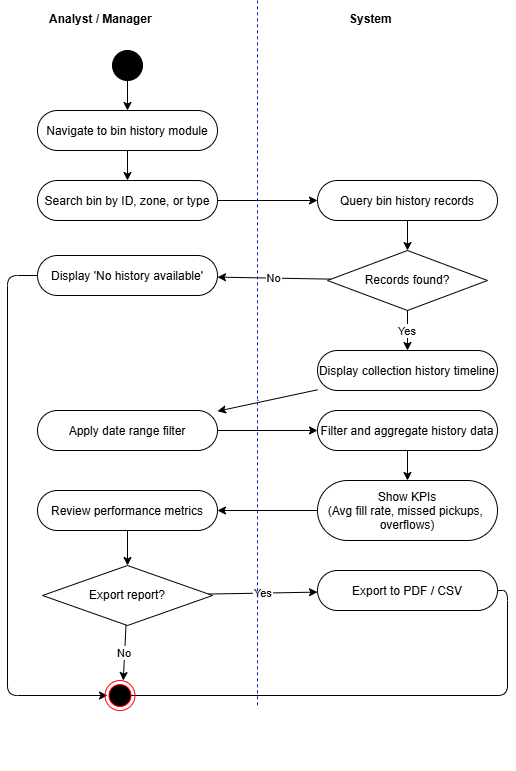

The diagram above was exported from draw.io. Its source (the exported page's mxGraphModel, read from the mxfile embedded in the PNG):
<mxGraphModel dx="1022" dy="564" grid="1" gridSize="10" guides="1" tooltips="1" connect="1" arrows="1" fold="1" page="1" pageScale="1" pageWidth="1169" pageHeight="827" math="0" shadow="0">
  <root>
    <mxCell id="0" />
    <mxCell id="1" parent="0" />
    <mxCell id="L1" parent="1" style="text;fontStyle=1;" value="Analyst / Manager" vertex="1">
      <mxGeometry height="25" width="145" x="70" y="5" as="geometry" />
    </mxCell>
    <mxCell id="L2" parent="1" style="text;fontStyle=1;" value="System" vertex="1">
      <mxGeometry height="25" width="100" x="370" y="5" as="geometry" />
    </mxCell>
    <mxCell id="D1" parent="1" style="line;strokeWidth=1;" value="" vertex="1">
      <mxGeometry height="740" width="1" x="280" y="30" as="geometry" />
    </mxCell>
    <mxCell id="20" parent="1" style="ellipse;aspect=fixed;fillColor=#000000;" value="" vertex="1">
      <mxGeometry height="30" width="30" x="135" y="50" as="geometry" />
    </mxCell>
    <mxCell id="21" parent="1" style="rounded=1;arcSize=50;" value="Navigate to bin history module" vertex="1">
      <mxGeometry height="40" width="180" x="60" y="110" as="geometry" />
    </mxCell>
    <mxCell id="22" parent="1" style="rounded=1;arcSize=50;" value="Search bin by ID, zone, or type" vertex="1">
      <mxGeometry height="40" width="180" x="60" y="180" as="geometry" />
    </mxCell>
    <mxCell id="23" parent="1" style="rounded=1;arcSize=50;" value="Query bin history records" vertex="1">
      <mxGeometry height="40" width="180" x="340" y="180" as="geometry" />
    </mxCell>
    <mxCell id="24" parent="1" style="rhombus;whiteSpace=wrap;" value="Records found?" vertex="1">
      <mxGeometry height="60" width="160" x="350" y="250" as="geometry" />
    </mxCell>
    <mxCell id="25" parent="1" style="rounded=1;arcSize=50;" value="Display 'No history available'" vertex="1">
      <mxGeometry height="40" width="180" x="60" y="255" as="geometry" />
    </mxCell>
    <mxCell id="26" parent="1" style="rounded=1;arcSize=50;" value="Display collection history timeline" vertex="1">
      <mxGeometry height="40" width="180" x="340" y="350" as="geometry" />
    </mxCell>
    <mxCell id="27" parent="1" style="rounded=1;arcSize=50;" value="Apply date range filter" vertex="1">
      <mxGeometry height="40" width="180" x="60" y="410" as="geometry" />
    </mxCell>
    <mxCell id="28" parent="1" style="rounded=1;arcSize=50;" value="Filter and aggregate history data" vertex="1">
      <mxGeometry height="40" width="180" x="340" y="410" as="geometry" />
    </mxCell>
    <mxCell id="29" parent="1" style="rounded=1;arcSize=50;" value="Show KPIs&#10;(Avg fill rate, missed pickups, &#10;overflows)" vertex="1">
      <mxGeometry height="60" width="180" x="340" y="480" as="geometry" />
    </mxCell>
    <mxCell id="30" parent="1" style="rounded=1;arcSize=50;" value="Review performance metrics" vertex="1">
      <mxGeometry height="40" width="180" x="60" y="490" as="geometry" />
    </mxCell>
    <mxCell id="31" parent="1" style="rhombus;whiteSpace=wrap;" value="Export report?" vertex="1">
      <mxGeometry height="60" width="170" x="65" y="565" as="geometry" />
    </mxCell>
    <mxCell id="32" parent="1" style="rounded=1;arcSize=50;" value="Export to PDF / CSV" vertex="1">
      <mxGeometry height="40" width="180" x="340" y="570" as="geometry" />
    </mxCell>
    <mxCell id="60" edge="1" parent="1" source="20" target="21">
      <mxGeometry relative="1" as="geometry" />
    </mxCell>
    <mxCell id="61" edge="1" parent="1" source="21" target="22">
      <mxGeometry relative="1" as="geometry" />
    </mxCell>
    <mxCell id="62" edge="1" parent="1" source="22" target="23">
      <mxGeometry relative="1" as="geometry" />
    </mxCell>
    <mxCell id="63" edge="1" parent="1" source="23" target="24">
      <mxGeometry relative="1" as="geometry" />
    </mxCell>
    <mxCell id="64" edge="1" parent="1" source="24" target="25" value="No">
      <mxGeometry relative="1" as="geometry" />
    </mxCell>
    <mxCell id="65" edge="1" parent="1" source="25">
      <mxGeometry relative="1" as="geometry">
        <Array as="points">
          <mxPoint x="30" y="275" />
          <mxPoint x="30" y="695" />
        </Array>
        <mxPoint x="130" y="695" as="targetPoint" />
      </mxGeometry>
    </mxCell>
    <mxCell id="66" edge="1" parent="1" source="24" target="26" value="Yes">
      <mxGeometry relative="1" as="geometry" />
    </mxCell>
    <mxCell id="67" edge="1" parent="1" source="26" target="27">
      <mxGeometry relative="1" as="geometry" />
    </mxCell>
    <mxCell id="68" edge="1" parent="1" source="27" target="28">
      <mxGeometry relative="1" as="geometry" />
    </mxCell>
    <mxCell id="69" edge="1" parent="1" source="28" target="29">
      <mxGeometry relative="1" as="geometry" />
    </mxCell>
    <mxCell id="70" edge="1" parent="1" source="29" target="30">
      <mxGeometry relative="1" as="geometry" />
    </mxCell>
    <mxCell id="71" edge="1" parent="1" source="30" target="31">
      <mxGeometry relative="1" as="geometry" />
    </mxCell>
    <mxCell id="72" edge="1" parent="1" source="31" target="32" value="Yes">
      <mxGeometry relative="1" as="geometry" />
    </mxCell>
    <mxCell id="73" edge="1" parent="1" source="31" value="No">
      <mxGeometry relative="1" as="geometry">
        <mxPoint x="145.7490642540763" y="680.0187149184749" as="targetPoint" />
      </mxGeometry>
    </mxCell>
    <mxCell id="74" edge="1" parent="1" source="32">
      <mxGeometry relative="1" as="geometry">
        <Array as="points">
          <mxPoint x="530" y="590" />
          <mxPoint x="530" y="695" />
          <mxPoint x="145" y="695" />
        </Array>
        <mxPoint x="145" y="695" as="targetPoint" />
      </mxGeometry>
    </mxCell>
    <mxCell id="lzlmAOFLVVVFqVcfT2p9-75" parent="1" style="ellipse;html=1;shape=endState;fillColor=#000000;strokeColor=#ff0000;" value="" vertex="1">
      <mxGeometry height="30" width="30" x="127.5" y="680" as="geometry" />
    </mxCell>
    <mxCell id="lzlmAOFLVVVFqVcfT2p9-77" edge="1" parent="1" style="endArrow=none;dashed=1;html=1;rounded=0;fillColor=#0050ef;strokeColor=#001DBC;" value="">
      <mxGeometry height="50" relative="1" width="50" as="geometry">
        <mxPoint x="280" y="704.7999877929688" as="sourcePoint" />
        <mxPoint x="280" as="targetPoint" />
      </mxGeometry>
    </mxCell>
  </root>
</mxGraphModel>